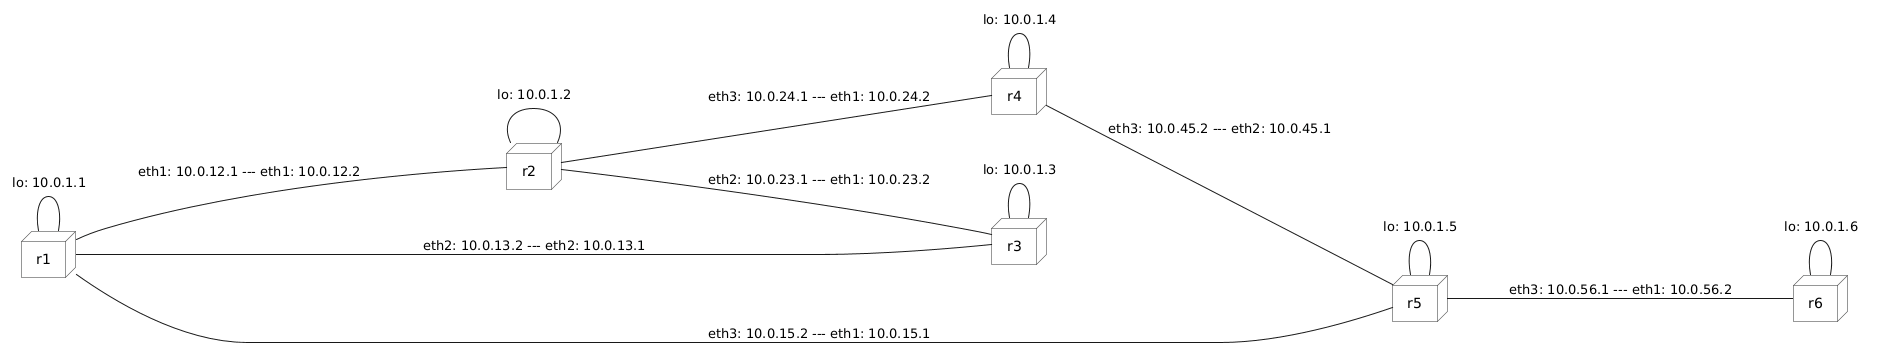

The diagram above was rendered by PlantUML. Its source (embedded in the PNG):
@startuml
left to right direction
skinparam DefaultFontName sans-serif
skinparam NodeBackgroundColor #F8F9FA
skinparam NodeBorderColor #333333

node "r1" as r1
node "r2" as r2
node "r3" as r3
node "r4" as r4
node "r5" as r5
node "r6" as r6

r1 --- r2 : "eth1: 10.0.12.1 --- eth1: 10.0.12.2"
r2 --- r3 : "eth2: 10.0.23.1 --- eth1: 10.0.23.2"
r3 --- r1 : "eth2: 10.0.13.2 --- eth2: 10.0.13.1"
r2 --- r4 : "eth3: 10.0.24.1 --- eth1: 10.0.24.2"
r1 --- r5 : "eth3: 10.0.15.2 --- eth1: 10.0.15.1"
r4 --- r5 : "eth3: 10.0.45.2 --- eth2: 10.0.45.1"
r5 --- r6 : "eth3: 10.0.56.1 --- eth1: 10.0.56.2"

r1 --- r1 : "lo: 10.0.1.1"
r2 --- r2 : "lo: 10.0.1.2"
r3 --- r3 : "lo: 10.0.1.3"
r4 --- r4 : "lo: 10.0.1.4"
r5 --- r5 : "lo: 10.0.1.5"
r6 --- r6 : "lo: 10.0.1.6"

@enduml